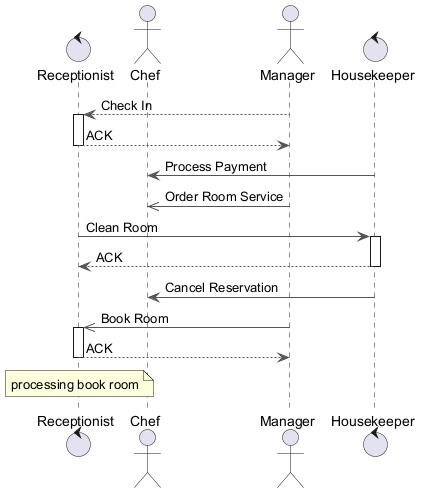

The diagram above was rendered by PlantUML. Its source (embedded in the PNG):
@startuml
skinparam ArrowColor #555555
control "Receptionist" as R
actor "Chef" as C
actor "Manager" as M
control "Housekeeper" as H
M --> R : Check In
activate R
R --> M : ACK
deactivate R
H -> C : Process Payment
M ->> C : Order Room Service
R -> H : Clean Room
activate H
H --> R : ACK
deactivate H
H -> C : Cancel Reservation
M ->> R : Book Room
activate R
R --> M : ACK
deactivate R
note over R : processing book room
@enduml